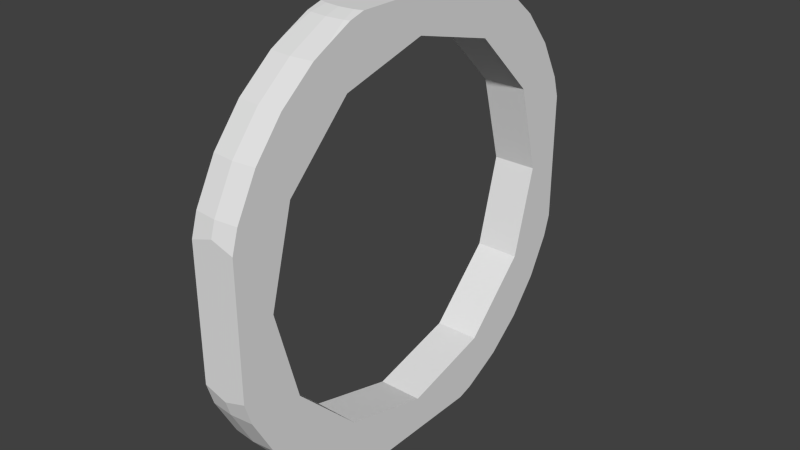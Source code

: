 # Source: stargate1.blend  (saved by Blender 2.69.0; exported with 4.5.12 LTS)
import bpy
from mathutils import Matrix  # noqa: F401  (used for matrix-valued properties, if any)

bpy.ops.wm.read_factory_settings(use_empty=True)
scene = bpy.context.scene
scene.name = 'Scene'

# ---- collections
col_collection_1 = bpy.data.collections.new('Collection 1'); scene.collection.children.link(col_collection_1)

# ---- world
world_world = bpy.data.worlds.new('World'); scene.world = world_world
world_world.color = (0.05088, 0.05088, 0.05088)
world_world.use_sun_shadow = False
world_world.sun_shadow_jitter_overblur = 0.0
world_world.cycles.sampling_method = 'MANUAL'
world_world.cycles.sample_map_resolution = 256

# ---- meshes
me_cube_001 = bpy.data.meshes.new('Cube.001')
me_cube_001.from_pydata([(-1.0, -0.6428, 0.8289), (-1.0, -0.4158, 0.7202), (-1.0, -0.7202, 0.4158), (-1.0, -0.8282, 0.6414), (-1.0, -0.7394, 0.7496), (-1.0, -0.5108, 0.9176), (-1.0, -3.866e-07, 0.8316), (-1.0, -0.5788, 0.8814), (-1.0, -0.5165, 0.9147), (1.0, -0.7202, 0.4158), (1.0, -0.4158, 0.7202), (-1.0, -0.8316, -1.431e-07), (-1.0, -0.9165, 0.5043), (-1.0, -0.8713, 0.5889), (-1.0, -0.3907, 0.9794), (-1.0, 0.3907, 0.9794), (-1.0, 0.5108, 0.9176), (-1.0, -0.3199, 1.0), (-1.0, 0.3199, 1.0), (1.0, -3.866e-07, 0.8316), (1.0, -0.6428, 0.8289), (1.0, -0.8282, 0.6414), (1.0, -0.7394, 0.7496), (1.0, -0.8316, -1.276e-07), (-1.0, -0.9165, -0.5043), (-1.0, -0.9692, -0.4057), (-1.0, -0.9692, 0.4057), (-1.0, -1.0, -0.3043), (-1.0, -1.0, 0.3043), (-0.6411, 0.3311, 1.0), (-0.6411, -0.3311, 1.0), (0.6411, -0.3311, 1.0), (1.0, -0.3199, 1.0), (1.0, 0.3199, 1.0), (0.6411, 0.3311, 1.0), (3.014e-06, -0.3376, 1.0), (3.32e-06, 0.3376, 1.0), (-1.0, 0.4158, 0.7202), (-1.0, 0.5788, 0.8814), (-1.0, 0.6428, 0.8289), (-1.0, 0.5165, 0.9147), (1.0, 0.4158, 0.7202), (1.0, -0.5108, 0.9176), (1.0, -0.5788, 0.8814), (1.0, -0.5165, 0.9147), (1.0, -0.9165, 0.5043), (1.0, -0.8713, 0.5889), (1.0, -0.7202, -0.4158), (-1.0, -0.7202, -0.4158), (-1.0, -0.8282, -0.6414), (-1.0, -0.8713, -0.5889), (2.504e-06, -1.0, -0.3376), (2.504e-06, -1.0, 0.3376), (1.0, -1.0, -0.3043), (1.0, -1.0, 0.3043), (1.0, -0.3907, 0.9794), (1.0, 0.5108, 0.9176), (1.0, 0.3907, 0.9794), (-1.0, 0.7202, 0.4158), (-1.0, 0.8282, 0.6414), (-1.0, 0.7394, 0.7496), (1.0, 0.7202, 0.4158), (1.0, 0.6428, 0.8289), (1.0, 0.5788, 0.8814), (1.0, 0.5165, 0.9147), (1.0, -0.9692, -0.4057), (1.0, -0.9165, -0.5043), (1.0, -0.9692, 0.4057), (1.0, -0.8713, -0.5889), (1.0, -0.8282, -0.6414), (-1.0, -0.4158, -0.7202), (1.0, -0.4158, -0.7202), (-1.0, -0.6428, -0.8289), (-1.0, -0.7394, -0.7496), (-1.0, 0.9165, 0.5043), (-1.0, 0.8316, -1.753e-08), (-1.0, 0.8713, 0.5889), (1.0, 0.8316, -2.013e-09), (1.0, 0.8282, 0.6414), (1.0, 0.7394, 0.7496), (1.0, -0.6428, -0.8289), (1.0, -0.7394, -0.7496), (-1.0, -3.635e-08, -0.8316), (1.0, -3.635e-08, -0.8316), (-1.0, -0.5108, -0.9176), (-1.0, -0.5788, -0.8814), (-1.0, -0.5165, -0.9147), (-1.0, 0.9692, -0.4057), (-1.0, 0.9165, -0.5043), (-1.0, 0.9692, 0.4057), (-1.0, 1.0, 0.3043), (-1.0, 1.0, -0.3043), (-1.0, 0.7202, -0.4158), (1.0, 0.7202, -0.4158), (1.0, 0.9165, 0.5043), (1.0, 0.8713, 0.5889), (1.0, -0.5108, -0.9176), (1.0, -0.5788, -0.8814), (1.0, -0.5165, -0.9147), (-1.0, 0.4158, -0.7202), (1.0, 0.4158, -0.7202), (-1.0, -0.3907, -0.9794), (-1.0, 0.5108, -0.9176), (-1.0, 0.3907, -0.9794), (-1.0, -0.3199, -1.0), (-1.0, 0.3199, -1.0), (3.253e-06, 1.0, 0.3376), (2.95e-06, 1.0, -0.3376), (1.0, 1.0, 0.3043), (1.0, 1.0, -0.3043), (-1.0, 0.8713, -0.5889), (-1.0, 0.8282, -0.6414), (1.0, 0.9165, -0.5043), (1.0, 0.8282, -0.6414), (1.0, 0.8713, -0.5889), (1.0, 0.9692, -0.4057), (1.0, 0.9692, 0.4057), (1.0, -0.3907, -0.9794), (1.0, 0.3907, -0.9794), (1.0, 0.5108, -0.9176), (1.0, -0.3199, -1.0), (1.0, 0.3199, -1.0), (-1.0, 0.6428, -0.8289), (-1.0, 0.5788, -0.8814), (-1.0, 0.5165, -0.9147), (1.0, 0.5788, -0.8814), (1.0, 0.6428, -0.8289), (1.0, 0.5165, -0.9147), (-0.6411, 0.3311, -1.0), (-0.6411, -0.3311, -1.0), (0.6411, -0.3311, -1.0), (0.6411, 0.3311, -1.0), (3.153e-06, 0.3376, -1.0), (2.825e-06, -0.3376, -1.0), (-1.0, 0.7394, -0.7496), (1.0, 0.7394, -0.7496), (-0.7703, 0.3979, 0.9794), (3.293e-06, 0.4057, 0.9794), (3.217e-06, 0.5889, 0.8814), (0.7704, 0.3979, 0.9794), (3.293e-06, 0.7496, 0.7496), (3.447e-06, 0.8814, 0.5889), (2.832e-06, 0.9794, 0.4057), (-0.7703, 0.3979, -0.9794), (3.524e-06, 0.5889, -0.8814), (3.14e-06, 0.4057, -0.9794), (3.293e-06, 0.7496, -0.7496), (0.7704, 0.3979, -0.9794), (3.447e-06, 0.8814, -0.5889), (2.371e-06, 0.9794, -0.4057), (0.7704, -0.3979, 0.9794), (2.909e-06, -0.4057, 0.9794), (2.909e-06, -0.5889, 0.8814), (-0.7703, -0.3979, 0.9794), (1.91e-06, -0.7496, 0.7496), (1.448e-06, -0.8814, 0.5889), (3.293e-06, -0.9794, 0.4057), (0.7704, -0.3979, -0.9794), (2.678e-06, -0.5889, -0.8814), (2.602e-06, -0.4057, -0.9794), (1.91e-06, -0.7496, -0.7496), (-0.7703, -0.3979, -0.9794), (1.448e-06, -0.8814, -0.5889), (3.293e-06, -0.9794, -0.4057)], [], [(0, 2, 3, 4), (0, 1, 2), (5, 6, 1, 8), (1, 0, 7, 8), (17, 18, 6, 14), (15, 16, 6, 18), (6, 5, 14), (37, 6, 16, 40), (38, 39, 37, 40), (59, 58, 39, 60), (58, 37, 39), (74, 75, 58, 76), (58, 59, 76), (90, 91, 75, 89), (87, 88, 75, 91), (75, 74, 89), (92, 75, 88, 110), (110, 111, 92), (122, 92, 111, 134), (122, 99, 92), (102, 82, 99, 124), (99, 122, 123, 124), (105, 104, 82, 103), (101, 84, 82, 104), (82, 102, 103), (70, 82, 84, 86), (85, 72, 70, 86), (2, 11, 12, 13), (13, 3, 2), (49, 48, 72, 73), (48, 70, 72), (11, 25, 27, 28), (26, 12, 11, 28), (11, 24, 25), (24, 11, 48, 50), (48, 49, 50), (108, 109, 107, 106), (91, 90, 106, 107), (126, 135, 113, 93), (93, 100, 126), (112, 77, 93, 114), (93, 113, 114), (109, 108, 77, 115), (116, 94, 77, 108), (77, 112, 115), (61, 77, 94, 95), (95, 78, 61), (62, 61, 78, 79), (62, 41, 61), (56, 19, 41, 64), (41, 62, 63, 64), (33, 32, 19, 57), (55, 42, 19, 32), (19, 56, 57), (10, 19, 42, 44), (43, 20, 10, 44), (21, 9, 20, 22), (9, 10, 20), (45, 23, 9, 46), (9, 21, 46), (54, 53, 23, 67), (65, 66, 23, 53), (23, 45, 67), (47, 23, 66, 68), (68, 69, 47), (100, 83, 119, 127), (125, 126, 100, 127), (80, 47, 69, 81), (80, 71, 47), (83, 117, 120, 121), (118, 119, 83, 121), (83, 96, 117), (96, 83, 71, 98), (71, 80, 97, 98), (51, 54, 52, 28), (51, 53, 54), (28, 27, 51), (132, 131, 133, 129), (131, 121, 130, 133), (129, 104, 128, 132), (121, 120, 130), (104, 105, 128), (35, 34, 36, 29), (31, 33, 34, 35), (29, 17, 30, 35), (31, 32, 33), (29, 18, 17), (75, 92, 93, 77), (100, 93, 92, 99), (83, 100, 99, 82), (71, 83, 82, 70), (47, 71, 70, 48), (11, 23, 47, 48), (2, 9, 23, 11), (1, 10, 9, 2), (19, 10, 1, 6), (41, 19, 6, 37), (77, 61, 58, 75), (61, 41, 37, 58), (136, 40, 16, 15), (143, 103, 102, 124), (103, 143, 128, 105), (29, 136, 15, 18), (89, 142, 106, 90), (141, 76, 59, 140), (59, 60, 140), (40, 136, 137, 38), (137, 138, 38), (145, 143, 124, 123), (123, 144, 145), (148, 146, 111, 110), (146, 134, 111), (107, 149, 87, 91), (141, 142, 74, 76), (142, 89, 74), (140, 60, 39, 138), (39, 38, 138), (128, 143, 145, 132), (137, 136, 29, 36), (146, 144, 122, 134), (144, 123, 122), (148, 110, 88, 149), (88, 87, 149), (106, 142, 116, 108), (141, 140, 78, 95), (140, 79, 78), (137, 139, 64, 63), (63, 138, 137), (127, 147, 145, 125), (145, 144, 125), (148, 114, 113, 146), (113, 135, 146), (107, 109, 115, 149), (141, 95, 94, 142), (94, 116, 142), (140, 138, 62, 79), (138, 63, 62), (132, 145, 147, 131), (139, 137, 36, 34), (146, 135, 126, 144), (126, 125, 144), (148, 149, 112, 114), (149, 115, 112), (139, 57, 56, 64), (147, 127, 119, 118), (131, 147, 118, 121), (34, 33, 57, 139), (150, 44, 42), (42, 55, 150), (157, 117, 96, 98), (117, 157, 130, 120), (31, 150, 55, 32), (67, 156, 52, 54), (155, 46, 21, 154), (21, 22, 154), (44, 150, 151, 43), (151, 152, 43), (159, 157, 98, 97), (97, 158, 159), (162, 160, 69, 68), (160, 81, 69), (51, 163, 65, 53), (155, 156, 45, 46), (156, 67, 45), (154, 22, 20, 152), (20, 43, 152), (157, 159, 133, 130), (151, 150, 31, 35), (160, 158, 80, 81), (158, 97, 80), (162, 68, 66, 163), (66, 65, 163), (52, 156, 26, 28), (155, 154, 3, 13), (154, 4, 3), (151, 153, 8, 7), (7, 152, 151), (86, 161, 159, 85), (159, 158, 85), (162, 50, 49, 160), (49, 73, 160), (51, 27, 25, 163), (155, 13, 12, 156), (12, 26, 156), (0, 4, 154, 152), (7, 0, 152), (159, 161, 129, 133), (30, 153, 151, 35), (160, 73, 72, 158), (72, 85, 158), (162, 163, 24, 50), (163, 25, 24), (8, 153, 5), (153, 14, 5), (161, 86, 84), (84, 101, 161), (129, 161, 101, 104), (30, 17, 14, 153)])
me_cube_001.use_remesh_preserve_volume = False
me_cube_001.use_remesh_preserve_attributes = False
me_cube_001.use_mirror_vertex_groups = False
me_cube_001.update()

# ---- objects
ob_cube = bpy.data.objects.new('Cube', me_cube_001)

# ---- transforms, parenting, visibility, modifiers, constraints
ob_cube.location = (0.0, 0.0, 0.0)
ob_cube.scale = (0.3751, 3.651, 3.651)
ob_cube.lineart.crease_threshold = 0.0

# ---- collection membership
col_collection_1.objects.link(ob_cube)

# ---- scene / render settings (as saved in the file)
scene.frame_start = 1; scene.frame_end = 250; scene.frame_set(1)
scene.render.engine = 'BLENDER_EEVEE_NEXT'
scene.render.image_settings.compression = 90
scene.render.resolution_percentage = 50
scene.render.dither_intensity = 0.0
scene.cycles.use_denoising = False
scene.cycles.samples = 10
scene.cycles.sampling_pattern = 'TABULATED_SOBOL'
scene.cycles.light_sampling_threshold = 0.0
scene.cycles.use_adaptive_sampling = False
scene.cycles.use_light_tree = False
scene.cycles.blur_glossy = 0.0
scene.cycles.volume_bounces = 1
scene.cycles.pixel_filter_type = 'GAUSSIAN'
scene.cycles.sample_clamp_indirect = 0.0
scene.view_settings.view_transform = 'Standard'
bpy.context.view_layer.update()

# ---- added for rendering (the .blend has no active camera and no usable light): camera, sun
cam_auto = bpy.data.cameras.new('AutoCamera')
cam_auto.lens = 50.0
cam_auto.sensor_width = 36.0
cam_auto.clip_end = 1000.0
ob_auto_camera = bpy.data.objects.new('AutoCamera', cam_auto)
scene.collection.objects.link(ob_auto_camera)
ob_auto_camera.location = (9.58011, -11.4961, 7.66409)
ob_auto_camera.rotation_euler = (1.09748, -7.21219e-08, 0.694738)
scene.camera = ob_auto_camera
light_auto_sun = bpy.data.lights.new('AutoSun', 'SUN')
light_auto_sun.energy = 3.0
light_auto_sun.angle = 0.0523599
ob_auto_sun = bpy.data.objects.new('AutoSun', light_auto_sun)
scene.collection.objects.link(ob_auto_sun)
ob_auto_sun.rotation_euler = (0.872665, 0.174533, 0.523599)
bpy.context.view_layer.update()
